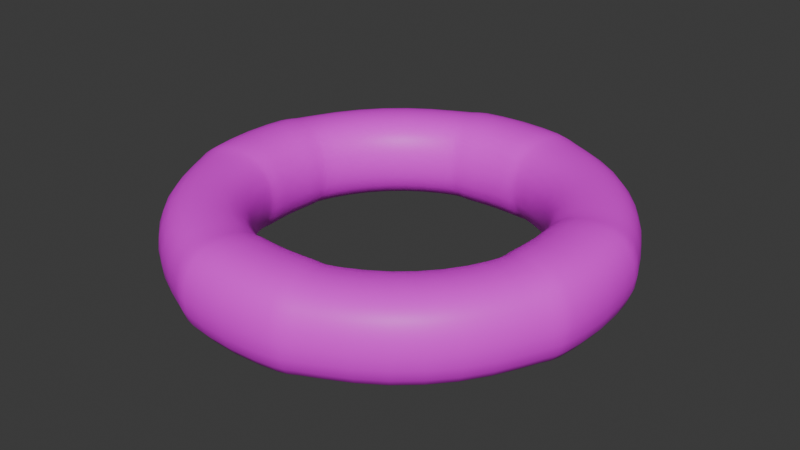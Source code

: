 # Source: Bld_LifeSaver.blend  (saved by Blender 4.0.36; exported with 4.5.12 LTS)
import bpy
from mathutils import Matrix  # noqa: F401  (used for matrix-valued properties, if any)

bpy.ops.wm.read_factory_settings(use_empty=True)
scene = bpy.context.scene
scene.name = 'Scene'

# ---- collections
col_collection = bpy.data.collections.new('Collection'); scene.collection.children.link(col_collection)

# ---- images (referenced by path relative to the original .blend; pixels are not part of the script)
import os
ASSET_DIR = os.environ.get("B2B_ASSET_DIR", "")  # directory of the original .blend (textures are referenced by path, not embedded)
HERE = os.path.dirname(os.path.abspath(__file__))  # packed textures are extracted next to this script under _unpacked/

def load_image(name, relpath, width, height, colorspace="sRGB"):
    """Load a texture the original file referenced (path relative to the .blend, or extracted next to this script)."""
    p = next((c for c in (os.path.join(HERE, relpath), os.path.join(ASSET_DIR, relpath)) if relpath and os.path.exists(c)), "")
    if p:
        img = bpy.data.images.load(p, check_existing=True)
        img.name = name
    else:  # same state as the original file: an image datablock whose file is absent (Cycles renders it pink)
        img = bpy.data.images.new(name, width, height)
        img.source = "FILE"
        img.filepath = "//" + (relpath or name)
    img.colorspace_settings.name = colorspace
    return img
img_gradients_beach_psd = load_image('Gradients_Beach.psd', 'Gradients_Beach.psd', 1024, 1024, 'sRGB')

# ---- materials (node trees are filled in below, after node groups)
mat_material = bpy.data.materials.new('Material')
mat_material.alpha_threshold = 0.0
mat_material.use_transparent_shadow = False
mat_material.roughness = 0.5
mat_material.line_color = (0.0, 0.0, 0.0, 1.0)

# ---- node groups
ng_auto_smooth = bpy.data.node_groups.new('Auto Smooth', 'GeometryNodeTree')
_s = ng_auto_smooth.interface.new_socket(name='Geometry', in_out='OUTPUT', socket_type='NodeSocketGeometry')
_s = ng_auto_smooth.interface.new_socket(name='Geometry', in_out='INPUT', socket_type='NodeSocketGeometry')
_s = ng_auto_smooth.interface.new_socket(name='Angle', in_out='INPUT', socket_type='NodeSocketFloat')
_s.subtype = 'ANGLE'
_s.min_value = 0.0
_s.max_value = 3.142
ng_auto_smooth.is_modifier = True
_N = ng_auto_smooth.nodes; _L = ng_auto_smooth.links
n0 = _N.new('NodeGroupOutput'); n0.name = 'Group Output'; n0.location = (480, -100)
n1 = _N.new('NodeGroupInput'); n1.name = 'Group Input'; n1.location = (-420, -300)
n2 = _N.new('NodeGroupInput'); n2.name = 'Group Input.001'; n2.location = (-60, -100)
n3 = _N.new('GeometryNodeSetShadeSmooth'); n3.name = 'Set Shade Smooth'; n3.location = (120, -100)
n3.domain = 'EDGE'
n4 = _N.new('GeometryNodeSetShadeSmooth'); n4.name = 'Set Shade Smooth.001'; n4.location = (300, -100)
n5 = _N.new('GeometryNodeInputMeshEdgeAngle'); n5.name = 'Edge Angle'; n5.location = (-420, -220)
n6 = _N.new('GeometryNodeInputEdgeSmooth'); n6.name = 'Is Edge Smooth'; n6.location = (-60, -160)
n7 = _N.new('GeometryNodeInputShadeSmooth'); n7.name = 'Is Face Smooth'; n7.location = (-240, -340)
n8 = _N.new('FunctionNodeBooleanMath'); n8.name = 'Boolean Math'; n8.location = (-60, -220)
n9 = _N.new('FunctionNodeCompare'); n9.name = 'Compare'; n9.location = (-240, -180)
n9.operation = 'LESS_EQUAL'
_L.new(n5.outputs[0], n9.inputs[0])
_L.new(n4.outputs[0], n0.inputs[0])
_L.new(n1.outputs[1], n9.inputs[1])
_L.new(n9.outputs[0], n8.inputs[0])
_L.new(n7.outputs[0], n8.inputs[1])
_L.new(n2.outputs[0], n3.inputs[0])
_L.new(n6.outputs[0], n3.inputs[1])
_L.new(n3.outputs[0], n4.inputs[0])
_L.new(n8.outputs[0], n3.inputs[2])
n0.is_active_output = True

# ---- material node trees
mat_material.use_nodes = True; mat_material.node_tree.nodes.clear()
_N = mat_material.node_tree.nodes; _L = mat_material.node_tree.links
n0 = _N.new('ShaderNodeOutputMaterial'); n0.name = 'Material Output'; n0.location = (300, 300)
n1 = _N.new('ShaderNodeBsdfPrincipled'); n1.name = 'Principled BSDF'; n1.location = (10, 300)
n1.inputs[3].default_value = 1.45
n2 = _N.new('ShaderNodeTexImage'); n2.name = 'Image Texture'; n2.location = (-280, 271)
n2.image = img_gradients_beach_psd
_L.new(n1.outputs[0], n0.inputs[0])
_L.new(n2.outputs[0], n1.inputs[0])
n0.is_active_output = True

# ---- world
world_world = bpy.data.worlds.new('World'); scene.world = world_world
world_world.use_nodes = True; world_world.node_tree.nodes.clear()
_N = world_world.node_tree.nodes; _L = world_world.node_tree.links
n0 = _N.new('ShaderNodeOutputWorld'); n0.name = 'World Output'; n0.location = (300, 300)
n1 = _N.new('ShaderNodeBackground'); n1.name = 'Background'; n1.location = (10, 300)
n1.inputs[0].default_value = (0.05088, 0.05088, 0.05088, 1.0)
_L.new(n1.outputs[0], n0.inputs[0])
n0.is_active_output = True
world_world.color = (0.05088, 0.05088, 0.05088)
world_world.use_sun_shadow = False
world_world.sun_shadow_jitter_overblur = 0.0

# ---- meshes
me_torus = bpy.data.meshes.new('Torus')
me_torus.from_pydata([(0.194, 0.05197, 0.0), (0.1888, 0.05058, 0.02412), (0.1746, 0.04678, 0.0365), (0.1552, 0.04158, 0.03915), (0.1358, 0.03638, 0.0365), (0.1216, 0.03258, 0.02412), (0.1164, 0.03118, 4.918e-18), (0.1216, 0.03258, -0.02412), (0.1358, 0.03638, -0.0365), (0.1552, 0.04158, -0.03915), (0.1746, 0.04678, -0.0365), (0.1888, 0.05058, -0.02412), (0.1739, 0.1004, 0.0), (0.1692, 0.09771, 0.02412), (0.1565, 0.09036, 0.0365), (0.1391, 0.08032, 0.03915), (0.1217, 0.07028, 0.0365), (0.109, 0.06293, 0.02412), (0.1043, 0.06024, 4.918e-18), (0.109, 0.06293, -0.02412), (0.1217, 0.07028, -0.0365), (0.1391, 0.08032, -0.03915), (0.1565, 0.09036, -0.0365), (0.1692, 0.09771, -0.02412), (0.142, 0.142, 0.0), (0.1382, 0.1382, 0.02412), (0.1278, 0.1278, 0.0365), (0.1136, 0.1136, 0.03915), (0.0994, 0.0994, 0.0365), (0.089, 0.089, 0.02412), (0.0852, 0.0852, 4.918e-18), (0.089, 0.089, -0.02412), (0.0994, 0.0994, -0.0365), (0.1136, 0.1136, -0.03915), (0.1278, 0.1278, -0.0365), (0.1382, 0.1382, -0.02412), (0.1004, 0.1739, 0.0), (0.09771, 0.1692, 0.02412), (0.09036, 0.1565, 0.0365), (0.08032, 0.1391, 0.03915), (0.07028, 0.1217, 0.0365), (0.06293, 0.109, 0.02412), (0.06024, 0.1043, 4.918e-18), (0.06293, 0.109, -0.02412), (0.07028, 0.1217, -0.0365), (0.08032, 0.1391, -0.03915), (0.09036, 0.1565, -0.0365), (0.09771, 0.1692, -0.02412), (0.05197, 0.194, 0.0), (0.05058, 0.1888, 0.02412), (0.04678, 0.1746, 0.0365), (0.04158, 0.1552, 0.03915), (0.03638, 0.1358, 0.0365), (0.03258, 0.1216, 0.02412), (0.03118, 0.1164, 4.918e-18), (0.03258, 0.1216, -0.02412), (0.03638, 0.1358, -0.0365), (0.04158, 0.1552, -0.03915), (0.04678, 0.1746, -0.0365), (0.05058, 0.1888, -0.02412), (-0.05197, 0.194, 0.0), (-0.05058, 0.1888, 0.02412), (-0.04678, 0.1746, 0.0365), (-0.04158, 0.1552, 0.03915), (-0.03638, 0.1358, 0.0365), (-0.03258, 0.1216, 0.02412), (-0.03118, 0.1164, 4.918e-18), (-0.03258, 0.1216, -0.02412), (-0.03638, 0.1358, -0.0365), (-0.04158, 0.1552, -0.03915), (-0.04678, 0.1746, -0.0365), (-0.05058, 0.1888, -0.02412), (-0.1004, 0.1739, 0.0), (-0.09771, 0.1692, 0.02412), (-0.09036, 0.1565, 0.0365), (-0.08032, 0.1391, 0.03915), (-0.07028, 0.1217, 0.0365), (-0.06293, 0.109, 0.02412), (-0.06024, 0.1043, 4.918e-18), (-0.06293, 0.109, -0.02412), (-0.07028, 0.1217, -0.0365), (-0.08032, 0.1391, -0.03915), (-0.09036, 0.1565, -0.0365), (-0.09771, 0.1692, -0.02412), (-0.142, 0.142, 0.0), (-0.1382, 0.1382, 0.02412), (-0.1278, 0.1278, 0.0365), (-0.1136, 0.1136, 0.03915), (-0.0994, 0.0994, 0.0365), (-0.089, 0.089, 0.02412), (-0.0852, 0.0852, 4.918e-18), (-0.089, 0.089, -0.02412), (-0.0994, 0.0994, -0.0365), (-0.1136, 0.1136, -0.03915), (-0.1278, 0.1278, -0.0365), (-0.1382, 0.1382, -0.02412), (-0.1739, 0.1004, 0.0), (-0.1692, 0.09771, 0.02412), (-0.1565, 0.09036, 0.0365), (-0.1391, 0.08032, 0.03915), (-0.1217, 0.07028, 0.0365), (-0.109, 0.06293, 0.02412), (-0.1043, 0.06024, 4.918e-18), (-0.109, 0.06293, -0.02412), (-0.1217, 0.07028, -0.0365), (-0.1391, 0.08032, -0.03915), (-0.1565, 0.09036, -0.0365), (-0.1692, 0.09771, -0.02412), (-0.194, 0.05197, 0.0), (-0.1888, 0.05058, 0.02412), (-0.1746, 0.04678, 0.0365), (-0.1552, 0.04158, 0.03915), (-0.1358, 0.03638, 0.0365), (-0.1216, 0.03258, 0.02412), (-0.1164, 0.03118, 4.918e-18), (-0.1216, 0.03258, -0.02412), (-0.1358, 0.03638, -0.0365), (-0.1552, 0.04158, -0.03915), (-0.1746, 0.04678, -0.0365), (-0.1888, 0.05058, -0.02412), (-0.194, -0.05197, 0.0), (-0.1888, -0.05058, 0.02412), (-0.1746, -0.04678, 0.0365), (-0.1552, -0.04158, 0.03915), (-0.1358, -0.03638, 0.0365), (-0.1216, -0.03258, 0.02412), (-0.1164, -0.03118, 4.918e-18), (-0.1216, -0.03258, -0.02412), (-0.1358, -0.03638, -0.0365), (-0.1552, -0.04158, -0.03915), (-0.1746, -0.04678, -0.0365), (-0.1888, -0.05058, -0.02412), (-0.1739, -0.1004, 0.0), (-0.1692, -0.09771, 0.02412), (-0.1565, -0.09036, 0.0365), (-0.1391, -0.08032, 0.03915), (-0.1217, -0.07028, 0.0365), (-0.109, -0.06293, 0.02412), (-0.1043, -0.06024, 4.918e-18), (-0.109, -0.06293, -0.02412), (-0.1217, -0.07028, -0.0365), (-0.1391, -0.08032, -0.03915), (-0.1565, -0.09036, -0.0365), (-0.1692, -0.09771, -0.02412), (-0.142, -0.142, 0.0), (-0.1382, -0.1382, 0.02412), (-0.1278, -0.1278, 0.0365), (-0.1136, -0.1136, 0.03915), (-0.0994, -0.0994, 0.0365), (-0.089, -0.089, 0.02412), (-0.0852, -0.0852, 4.918e-18), (-0.089, -0.089, -0.02412), (-0.0994, -0.0994, -0.0365), (-0.1136, -0.1136, -0.03915), (-0.1278, -0.1278, -0.0365), (-0.1382, -0.1382, -0.02412), (-0.1004, -0.1739, 0.0), (-0.09771, -0.1692, 0.02412), (-0.09036, -0.1565, 0.0365), (-0.08032, -0.1391, 0.03915), (-0.07028, -0.1217, 0.0365), (-0.06293, -0.109, 0.02412), (-0.06024, -0.1043, 4.918e-18), (-0.06293, -0.109, -0.02412), (-0.07028, -0.1217, -0.0365), (-0.08032, -0.1391, -0.03915), (-0.09036, -0.1565, -0.0365), (-0.09771, -0.1692, -0.02412), (-0.05197, -0.194, 0.0), (-0.05058, -0.1888, 0.02412), (-0.04678, -0.1746, 0.0365), (-0.04158, -0.1552, 0.03915), (-0.03638, -0.1358, 0.0365), (-0.03258, -0.1216, 0.02412), (-0.03118, -0.1164, 4.918e-18), (-0.03258, -0.1216, -0.02412), (-0.03638, -0.1358, -0.0365), (-0.04158, -0.1552, -0.03915), (-0.04678, -0.1746, -0.0365), (-0.05058, -0.1888, -0.02412), (0.05197, -0.194, 0.0), (0.05058, -0.1888, 0.02412), (0.04678, -0.1746, 0.0365), (0.04158, -0.1552, 0.03915), (0.03638, -0.1358, 0.0365), (0.03258, -0.1216, 0.02412), (0.03118, -0.1164, 4.918e-18), (0.03258, -0.1216, -0.02412), (0.03638, -0.1358, -0.0365), (0.04158, -0.1552, -0.03915), (0.04678, -0.1746, -0.0365), (0.05058, -0.1888, -0.02412), (0.1004, -0.1739, 0.0), (0.09771, -0.1692, 0.02412), (0.09036, -0.1565, 0.0365), (0.08032, -0.1391, 0.03915), (0.07028, -0.1217, 0.0365), (0.06293, -0.109, 0.02412), (0.06024, -0.1043, 4.918e-18), (0.06293, -0.109, -0.02412), (0.07028, -0.1217, -0.0365), (0.08032, -0.1391, -0.03915), (0.09036, -0.1565, -0.0365), (0.09771, -0.1692, -0.02412), (0.142, -0.142, 0.0), (0.1382, -0.1382, 0.02412), (0.1278, -0.1278, 0.0365), (0.1136, -0.1136, 0.03915), (0.0994, -0.0994, 0.0365), (0.089, -0.089, 0.02412), (0.0852, -0.0852, 4.918e-18), (0.089, -0.089, -0.02412), (0.0994, -0.0994, -0.0365), (0.1136, -0.1136, -0.03915), (0.1278, -0.1278, -0.0365), (0.1382, -0.1382, -0.02412), (0.1739, -0.1004, 0.0), (0.1692, -0.09771, 0.02412), (0.1565, -0.09036, 0.0365), (0.1391, -0.08032, 0.03915), (0.1217, -0.07028, 0.0365), (0.109, -0.06293, 0.02412), (0.1043, -0.06024, 4.918e-18), (0.109, -0.06293, -0.02412), (0.1217, -0.07028, -0.0365), (0.1391, -0.08032, -0.03915), (0.1565, -0.09036, -0.0365), (0.1692, -0.09771, -0.02412), (0.194, -0.05197, 0.0), (0.1888, -0.05058, 0.02412), (0.1746, -0.04678, 0.0365), (0.1552, -0.04158, 0.03915), (0.1358, -0.03638, 0.0365), (0.1216, -0.03258, 0.02412), (0.1164, -0.03118, 4.918e-18), (0.1216, -0.03258, -0.02412), (0.1358, -0.03638, -0.0365), (0.1552, -0.04158, -0.03915), (0.1746, -0.04678, -0.0365), (0.1888, -0.05058, -0.02412), (0.2028, 2.399e-10, 9.831e-12), (0.1971, 1.642e-10, 0.02534), (0.1396, -7.697e-11, -0.03858), (0.1607, -1.213e-11, -0.04144), (0.1971, 1.642e-10, -0.02534), (0.1959, 0.05223, 9.831e-12), (0.1348, 0.03626, 0.03858), (0.1199, 0.03235, 0.02551), (0.1348, 0.03626, -0.03858), (0.1199, -0.03235, 0.02551), (0.1144, -0.03093, 9.831e-12), (0.03626, 0.1348, 0.03858), (0.03235, 0.1199, 0.02551), (1.551e-08, 0.2028, -9.831e-12), (1.503e-08, 0.1972, 0.02534), (1.049e-08, 0.1396, 0.03858), (1.049e-08, 0.1396, -0.03858), (1.212e-08, 0.1607, -0.04144), (1.503e-08, 0.1972, -0.02534), (-0.05223, 0.1959, -9.831e-12), (-0.03626, 0.1348, 0.03858), (-0.03235, 0.1199, 0.02551), (-0.03626, 0.1348, -0.03858), (0.1905, -0.05081, 0.02547), (-0.1348, 0.03626, 0.03858), (-0.1199, 0.03235, 0.02551), (-0.2028, 1.765e-08, -9.831e-12), (-0.1971, 1.716e-08, 0.02534), (-0.1396, 1.225e-08, 0.03858), (-0.1396, 1.225e-08, -0.03858), (-0.1607, 1.404e-08, -0.04144), (-0.1971, 1.716e-08, -0.02534), (-0.1959, -0.05223, -9.831e-12), (-0.1348, -0.03626, 0.03858), (-0.1199, -0.03235, 0.02551), (-0.1348, -0.03626, -0.03858), (-0.03626, -0.1348, 0.03858), (-0.03235, -0.1199, 0.02551), (0.1552, -0.04158, -0.04144), (1.491e-08, -0.2028, 9.831e-12), (1.453e-08, -0.1972, 0.02534), (1.07e-08, -0.1396, 0.03858), (1.07e-08, -0.1396, -0.03858), (1.21e-08, -0.1607, -0.04144), (1.453e-08, -0.1972, -0.02534), (0.05223, -0.1959, 9.831e-12), (0.03626, -0.1348, 0.03858), (0.03235, -0.1199, 0.02551), (0.03626, -0.1348, -0.03858), (0.1817, 4.917e-11, 0.03856), (0.1817, 4.917e-11, -0.03856), (0.1905, 0.05081, 0.02547), (0.1144, 0.03093, 9.831e-12), (0.1552, 0.04158, -0.04144), (0.1348, -0.03626, 0.03858), (0.03093, 0.1144, -9.831e-12), (1.375e-08, 0.1817, 0.03856), (9.321e-09, 0.1242, 0.02536), (1.375e-08, 0.1817, -0.03856), (-0.05081, 0.1905, 0.02547), (-0.03093, 0.1144, -9.831e-12), (-0.04158, 0.1552, -0.04144), (-0.1144, 0.03093, -9.831e-12), (-0.1817, 1.584e-08, 0.03856), (-0.1242, 1.092e-08, 0.02536), (-0.1817, 1.584e-08, -0.03856), (-0.1905, -0.05081, 0.02547), (0.1396, -7.697e-11, 0.03858), (-0.1144, -0.03093, -9.831e-12), (-0.1552, -0.04158, -0.04144), (-0.03093, -0.1144, 9.831e-12), (1.349e-08, -0.1817, 0.03856), (9.723e-09, -0.1242, 0.02536), (1.349e-08, -0.1817, -0.03856), (0.05081, -0.1905, 0.02547), (0.03093, -0.1144, 9.831e-12), (0.04158, -0.1552, -0.04144), (0.1607, -1.213e-11, 0.04144), (0.1756, 0.04691, 0.03856), (0.1199, 0.03235, -0.02551), (0.1756, 0.04691, -0.03856), (0.1199, -0.03235, -0.02551), (0.1348, -0.03626, -0.03858), (0.03235, 0.1199, -0.02551), (1.212e-08, 0.1607, 0.04144), (8.943e-09, 0.1185, -1.972e-11), (-0.04691, 0.1756, 0.03856), (-0.03235, 0.1199, -0.02551), (-0.04691, 0.1756, -0.03856), (0.1552, -0.04158, 0.04144), (-0.1199, 0.03235, -0.02551), (-0.1607, 1.404e-08, 0.04144), (-0.1185, 1.044e-08, 6.046e-14), (-0.1756, -0.04691, 0.03856), (-0.1199, -0.03235, -0.02551), (-0.1756, -0.04691, -0.03856), (-0.03235, -0.1199, -0.02551), (1.21e-08, -0.1607, 0.04144), (9.374e-09, -0.1185, 9.831e-12), (0.04691, -0.1756, 0.03856), (0.03235, -0.1199, -0.02551), (0.1905, -0.05081, -0.02547), (0.04691, -0.1756, -0.03856), (0.1552, 0.04158, 0.04144), (0.1905, 0.05081, -0.02547), (0.03626, 0.1348, -0.03858), (9.321e-09, 0.1242, -0.02536), (-0.04158, 0.1552, 0.04144), (-0.05081, 0.1905, -0.02547), (-0.1348, 0.03626, -0.03858), (-0.1242, 1.092e-08, -0.02536), (-0.1552, -0.04158, 0.04144), (-0.1905, -0.05081, -0.02547), (0.1185, -4.788e-11, 9.831e-12), (-0.03626, -0.1348, -0.03858), (9.723e-09, -0.1242, -0.02536), (0.04158, -0.1552, 0.04144), (0.05081, -0.1905, -0.02547), (0.1242, -9.105e-11, 0.02536), (0.1756, -0.04691, 0.03856), (0.1756, -0.04691, -0.03856), (0.05223, 0.1959, -9.831e-12), (0.05081, 0.1905, 0.02547), (0.04158, 0.1552, -0.04144), (0.05081, 0.1905, -0.02547), (-0.1959, 0.05223, -9.831e-12), (-0.1905, 0.05081, 0.02547), (-0.1552, 0.04158, -0.04144), (-0.1905, 0.05081, -0.02547), (-0.05223, -0.1959, 9.831e-12), (-0.05081, -0.1905, 0.02547), (-0.04158, -0.1552, -0.04144), (-0.05081, -0.1905, -0.02547), (0.1959, -0.05223, 9.831e-12), (0.04691, 0.1756, 0.03856), (0.04691, 0.1756, -0.03856), (-0.1756, 0.04691, 0.03856), (-0.1756, 0.04691, -0.03856), (-0.04691, -0.1756, 0.03856), (-0.04691, -0.1756, -0.03856), (0.1242, -9.105e-11, -0.02536), (0.04158, 0.1552, 0.04144), (-0.1552, 0.04158, 0.04144), (-0.04158, -0.1552, 0.04144)], [], [(188, 189, 316, 288), (187, 188, 288, 340), (108, 119, 368, 365), (180, 181, 314, 285), (3, 4, 246, 343), (118, 117, 367, 377), (113, 112, 264, 265), (55, 54, 295, 323), (117, 116, 349, 367), (59, 58, 375, 364), (114, 113, 265, 302), (189, 190, 342, 316), (0, 12, 13, 1), (1, 13, 14, 2), (2, 14, 15, 3), (3, 15, 16, 4), (4, 16, 17, 5), (5, 17, 18, 6), (6, 18, 19, 7), (7, 19, 20, 8), (8, 20, 21, 9), (9, 21, 22, 10), (10, 22, 23, 11), (11, 23, 12, 0), (12, 24, 25, 13), (13, 25, 26, 14), (14, 26, 27, 15), (15, 27, 28, 16), (16, 28, 29, 17), (17, 29, 30, 18), (18, 30, 31, 19), (19, 31, 32, 20), (20, 32, 33, 21), (21, 33, 34, 22), (22, 34, 35, 23), (23, 35, 24, 12), (24, 36, 37, 25), (25, 37, 38, 26), (26, 38, 39, 27), (27, 39, 40, 28), (28, 40, 41, 29), (29, 41, 42, 30), (30, 42, 43, 31), (31, 43, 44, 32), (32, 44, 45, 33), (33, 45, 46, 34), (34, 46, 47, 35), (35, 47, 36, 24), (36, 48, 49, 37), (37, 49, 50, 38), (38, 50, 51, 39), (39, 51, 52, 40), (40, 52, 53, 41), (41, 53, 54, 42), (42, 54, 55, 43), (43, 55, 56, 44), (44, 56, 57, 45), (45, 57, 58, 46), (46, 58, 59, 47), (47, 59, 48, 36), (126, 127, 334, 308), (185, 186, 315, 287), (110, 109, 366, 376), (183, 184, 286, 356), (109, 108, 365, 366), (51, 50, 374, 381), (130, 131, 352, 335), (228, 239, 341, 373), (181, 182, 339, 314), (168, 179, 372, 369), (67, 68, 262, 327), (176, 175, 336, 354), (177, 176, 354, 371), (233, 232, 294, 249), (122, 123, 351, 333), (237, 236, 322, 278), (173, 172, 276, 277), (238, 237, 278, 360), (169, 168, 369, 370), (63, 64, 260, 347), (178, 177, 371, 379), (172, 171, 383, 276), (115, 114, 302, 330), (9, 10, 320, 293), (60, 72, 73, 61), (61, 73, 74, 62), (62, 74, 75, 63), (63, 75, 76, 64), (64, 76, 77, 65), (65, 77, 78, 66), (66, 78, 79, 67), (67, 79, 80, 68), (68, 80, 81, 69), (69, 81, 82, 70), (70, 82, 83, 71), (71, 83, 72, 60), (72, 84, 85, 73), (73, 85, 86, 74), (74, 86, 87, 75), (75, 87, 88, 76), (76, 88, 89, 77), (77, 89, 90, 78), (78, 90, 91, 79), (79, 91, 92, 80), (80, 92, 93, 81), (81, 93, 94, 82), (82, 94, 95, 83), (83, 95, 84, 72), (84, 96, 97, 85), (85, 97, 98, 86), (86, 98, 99, 87), (87, 99, 100, 88), (88, 100, 101, 89), (89, 101, 102, 90), (90, 102, 103, 91), (91, 103, 104, 92), (92, 104, 105, 93), (93, 105, 106, 94), (94, 106, 107, 95), (95, 107, 96, 84), (96, 108, 109, 97), (97, 109, 110, 98), (98, 110, 111, 99), (99, 111, 112, 100), (100, 112, 113, 101), (101, 113, 114, 102), (102, 114, 115, 103), (103, 115, 116, 104), (104, 116, 117, 105), (105, 117, 118, 106), (106, 118, 119, 107), (107, 119, 108, 96), (174, 173, 277, 310), (5, 6, 292, 247), (119, 118, 377, 368), (56, 55, 323, 345), (229, 228, 373, 263), (234, 233, 249, 250), (186, 187, 340, 315), (190, 191, 357, 342), (11, 0, 245, 344), (170, 169, 370, 378), (111, 110, 376, 382), (230, 229, 263, 359), (236, 235, 321, 322), (1, 2, 318, 291), (182, 183, 356, 339), (52, 51, 381, 251), (8, 9, 293, 248), (65, 66, 300, 261), (69, 70, 328, 301), (71, 60, 259, 348), (232, 231, 329, 294), (4, 5, 247, 246), (68, 69, 301, 262), (10, 11, 344, 320), (120, 132, 133, 121), (121, 133, 134, 122), (122, 134, 135, 123), (123, 135, 136, 124), (124, 136, 137, 125), (125, 137, 138, 126), (126, 138, 139, 127), (127, 139, 140, 128), (128, 140, 141, 129), (129, 141, 142, 130), (130, 142, 143, 131), (131, 143, 132, 120), (132, 144, 145, 133), (133, 145, 146, 134), (134, 146, 147, 135), (135, 147, 148, 136), (136, 148, 149, 137), (137, 149, 150, 138), (138, 150, 151, 139), (139, 151, 152, 140), (140, 152, 153, 141), (141, 153, 154, 142), (142, 154, 155, 143), (143, 155, 144, 132), (144, 156, 157, 145), (145, 157, 158, 146), (146, 158, 159, 147), (147, 159, 160, 148), (148, 160, 161, 149), (149, 161, 162, 150), (150, 162, 163, 151), (151, 163, 164, 152), (152, 164, 165, 153), (153, 165, 166, 154), (154, 166, 167, 155), (155, 167, 156, 144), (156, 168, 169, 157), (157, 169, 170, 158), (158, 170, 171, 159), (159, 171, 172, 160), (160, 172, 173, 161), (161, 173, 174, 162), (162, 174, 175, 163), (163, 175, 176, 164), (164, 176, 177, 165), (165, 177, 178, 166), (166, 178, 179, 167), (167, 179, 168, 156), (127, 128, 275, 334), (61, 62, 326, 299), (6, 7, 319, 292), (64, 65, 261, 260), (175, 174, 310, 336), (179, 178, 379, 372), (0, 1, 291, 245), (60, 61, 299, 259), (123, 124, 273, 351), (131, 120, 272, 352), (171, 170, 378, 383), (2, 3, 343, 318), (128, 129, 309, 275), (235, 234, 250, 321), (54, 53, 252, 295), (58, 57, 363, 375), (124, 125, 274, 273), (116, 115, 330, 349), (125, 126, 308, 274), (239, 238, 360, 341), (129, 130, 335, 309), (48, 59, 364, 361), (66, 67, 327, 300), (70, 71, 348, 328), (180, 192, 193, 181), (181, 193, 194, 182), (182, 194, 195, 183), (183, 195, 196, 184), (184, 196, 197, 185), (185, 197, 198, 186), (186, 198, 199, 187), (187, 199, 200, 188), (188, 200, 201, 189), (189, 201, 202, 190), (190, 202, 203, 191), (191, 203, 192, 180), (192, 204, 205, 193), (193, 205, 206, 194), (194, 206, 207, 195), (195, 207, 208, 196), (196, 208, 209, 197), (197, 209, 210, 198), (198, 210, 211, 199), (199, 211, 212, 200), (200, 212, 213, 201), (201, 213, 214, 202), (202, 214, 215, 203), (203, 215, 204, 192), (204, 216, 217, 205), (205, 217, 218, 206), (206, 218, 219, 207), (207, 219, 220, 208), (208, 220, 221, 209), (209, 221, 222, 210), (210, 222, 223, 211), (211, 223, 224, 212), (212, 224, 225, 213), (213, 225, 226, 214), (214, 226, 227, 215), (215, 227, 216, 204), (216, 228, 229, 217), (217, 229, 230, 218), (218, 230, 231, 219), (219, 231, 232, 220), (220, 232, 233, 221), (221, 233, 234, 222), (222, 234, 235, 223), (223, 235, 236, 224), (224, 236, 237, 225), (225, 237, 238, 226), (226, 238, 239, 227), (227, 239, 228, 216), (50, 49, 362, 374), (57, 56, 345, 363), (120, 121, 306, 272), (7, 8, 248, 319), (53, 52, 251, 252), (121, 122, 333, 306), (112, 111, 382, 264), (62, 63, 347, 326), (191, 180, 285, 357), (231, 230, 359, 329), (49, 48, 361, 362), (184, 185, 287, 286), (240, 245, 291, 241), (241, 291, 318, 289), (289, 318, 343, 317), (317, 343, 246, 307), (307, 246, 247, 358), (358, 247, 292, 353), (353, 292, 319, 380), (380, 319, 248, 242), (242, 248, 293, 243), (243, 293, 320, 290), (290, 320, 344, 244), (244, 344, 245, 240), (361, 253, 254, 362), (362, 254, 296, 374), (374, 296, 324, 381), (381, 324, 255, 251), (251, 255, 297, 252), (252, 297, 325, 295), (295, 325, 346, 323), (323, 346, 256, 345), (345, 256, 257, 363), (363, 257, 298, 375), (375, 298, 258, 364), (364, 258, 253, 361), (253, 259, 299, 254), (254, 299, 326, 296), (296, 326, 347, 324), (324, 347, 260, 255), (255, 260, 261, 297), (297, 261, 300, 325), (325, 300, 327, 346), (346, 327, 262, 256), (256, 262, 301, 257), (257, 301, 328, 298), (298, 328, 348, 258), (258, 348, 259, 253), (365, 266, 267, 366), (366, 267, 303, 376), (376, 303, 331, 382), (382, 331, 268, 264), (264, 268, 304, 265), (265, 304, 332, 302), (302, 332, 350, 330), (330, 350, 269, 349), (349, 269, 270, 367), (367, 270, 305, 377), (377, 305, 271, 368), (368, 271, 266, 365), (266, 272, 306, 267), (267, 306, 333, 303), (303, 333, 351, 331), (331, 351, 273, 268), (268, 273, 274, 304), (304, 274, 308, 332), (332, 308, 334, 350), (350, 334, 275, 269), (269, 275, 309, 270), (270, 309, 335, 305), (305, 335, 352, 271), (271, 352, 272, 266), (369, 279, 280, 370), (370, 280, 311, 378), (378, 311, 337, 383), (383, 337, 281, 276), (276, 281, 312, 277), (277, 312, 338, 310), (310, 338, 355, 336), (336, 355, 282, 354), (354, 282, 283, 371), (371, 283, 313, 379), (379, 313, 284, 372), (372, 284, 279, 369), (279, 285, 314, 280), (280, 314, 339, 311), (311, 339, 356, 337), (337, 356, 286, 281), (281, 286, 287, 312), (312, 287, 315, 338), (338, 315, 340, 355), (355, 340, 288, 282), (282, 288, 316, 283), (283, 316, 342, 313), (313, 342, 357, 284), (284, 357, 285, 279), (373, 240, 241, 263), (263, 241, 289, 359), (359, 289, 317, 329), (329, 317, 307, 294), (294, 307, 358, 249), (249, 358, 353, 250), (250, 353, 380, 321), (321, 380, 242, 322), (322, 242, 243, 278), (278, 243, 290, 360), (360, 290, 244, 341), (341, 244, 240, 373)])
me_torus.polygons.foreach_set('use_smooth', [True] * 384)
_uv = me_torus.uv_layers.new(name='UVMap')
_uv.uv.foreach_set('vector', [0.394, 0.5771, 0.3941, 0.5694, 0.3941, 0.5667, 0.394, 0.5746, 0.394, 0.5978, 0.394, 0.5771, 0.394, 0.5746, 0.394, 0.5964, 0.3911, 0.6262, 0.3912, 0.5978, 0.3912, 0.5965, 0.3911, 0.6262, 0.3942, 0.6262, 0.3942, 0.6546, 0.3942, 0.656, 0.3942, 0.6262, 0.3955, 0.683, 0.3952, 0.6754, 0.3952, 0.6778, 0.3955, 0.6858, 0.3914, 0.5771, 0.3916, 0.5694, 0.3916, 0.5667, 0.3914, 0.5747, 0.392, 0.6546, 0.3919, 0.6754, 0.3919, 0.6778, 0.3921, 0.656, 0.394, 0.5978, 0.3939, 0.6262, 0.3939, 0.6262, 0.394, 0.5964, 0.3916, 0.5694, 0.3919, 0.5771, 0.3919, 0.5746, 0.3916, 0.5667, 0.3942, 0.5978, 0.3941, 0.5771, 0.3941, 0.5747, 0.3942, 0.5965, 0.3921, 0.6262, 0.392, 0.6546, 0.3921, 0.656, 0.3921, 0.6262, 0.3941, 0.5694, 0.3941, 0.5771, 0.3941, 0.5747, 0.3941, 0.5667, 0.4248, 0.8438, 0.424, 0.8438, 0.4238, 0.9193, 0.4246, 0.9193, 0.4246, 0.9193, 0.4238, 0.9193, 0.4233, 0.9745, 0.4241, 0.9745, 0.4241, 0.9745, 0.4233, 0.9745, 0.4226, 0.9948, 0.4233, 0.9948, 0.4233, 0.9948, 0.4226, 0.9948, 0.4219, 0.9745, 0.4225, 0.9745, 0.4225, 0.9745, 0.4219, 0.9745, 0.4214, 0.9193, 0.4219, 0.9193, 0.4219, 0.9193, 0.4214, 0.9193, 0.4212, 0.8438, 0.4217, 0.8438, 0.4217, 0.8438, 0.4212, 0.8438, 0.4214, 0.7682, 0.4219, 0.7682, 0.4219, 0.7682, 0.4214, 0.7682, 0.4219, 0.713, 0.4225, 0.713, 0.4225, 0.713, 0.4219, 0.713, 0.4226, 0.6927, 0.4233, 0.6927, 0.4233, 0.6927, 0.4226, 0.6927, 0.4233, 0.713, 0.4241, 0.713, 0.4241, 0.713, 0.4233, 0.713, 0.4238, 0.7682, 0.4246, 0.7682, 0.4246, 0.7682, 0.4238, 0.7682, 0.424, 0.8438, 0.4248, 0.8438, 0.424, 0.8438, 0.4227, 0.8438, 0.4226, 0.9193, 0.4238, 0.9193, 0.4238, 0.9193, 0.4226, 0.9193, 0.4222, 0.9745, 0.4233, 0.9745, 0.4233, 0.9745, 0.4222, 0.9745, 0.4216, 0.9948, 0.4226, 0.9948, 0.4226, 0.9948, 0.4216, 0.9948, 0.421, 0.9745, 0.4219, 0.9745, 0.4219, 0.9745, 0.421, 0.9745, 0.4206, 0.9193, 0.4214, 0.9193, 0.4214, 0.9193, 0.4206, 0.9193, 0.4204, 0.8438, 0.4212, 0.8438, 0.4212, 0.8438, 0.4204, 0.8438, 0.4206, 0.7682, 0.4214, 0.7682, 0.4214, 0.7682, 0.4206, 0.7682, 0.421, 0.713, 0.4219, 0.713, 0.4219, 0.713, 0.421, 0.713, 0.4216, 0.6927, 0.4226, 0.6927, 0.4226, 0.6927, 0.4216, 0.6927, 0.4222, 0.713, 0.4233, 0.713, 0.4233, 0.713, 0.4222, 0.713, 0.4226, 0.7682, 0.4238, 0.7682, 0.4238, 0.7682, 0.4226, 0.7682, 0.4227, 0.8438, 0.424, 0.8438, 0.4227, 0.8438, 0.4211, 0.8437, 0.4209, 0.9193, 0.4226, 0.9193, 0.4226, 0.9193, 0.4209, 0.9193, 0.4207, 0.9745, 0.4222, 0.9745, 0.4222, 0.9745, 0.4207, 0.9745, 0.4202, 0.9948, 0.4216, 0.9948, 0.4216, 0.9948, 0.4202, 0.9948, 0.4198, 0.9745, 0.421, 0.9745, 0.421, 0.9745, 0.4198, 0.9745, 0.4195, 0.9193, 0.4206, 0.9193, 0.4206, 0.9193, 0.4195, 0.9193, 0.4194, 0.8438, 0.4204, 0.8438, 0.4204, 0.8438, 0.4194, 0.8438, 0.4195, 0.7682, 0.4206, 0.7682, 0.4206, 0.7682, 0.4195, 0.7682, 0.4198, 0.713, 0.421, 0.713, 0.421, 0.713, 0.4198, 0.713, 0.4202, 0.6927, 0.4216, 0.6927, 0.4216, 0.6927, 0.4202, 0.6927, 0.4207, 0.713, 0.4222, 0.713, 0.4222, 0.713, 0.4207, 0.713, 0.4209, 0.7682, 0.4226, 0.7682, 0.4226, 0.7682, 0.4209, 0.7682, 0.4211, 0.8437, 0.4227, 0.8438, 0.4211, 0.8437, 0.4191, 0.8437, 0.419, 0.9193, 0.4209, 0.9193, 0.4209, 0.9193, 0.419, 0.9193, 0.4189, 0.9745, 0.4207, 0.9745, 0.4207, 0.9745, 0.4189, 0.9745, 0.4187, 0.9948, 0.4202, 0.9948, 0.4202, 0.9948, 0.4187, 0.9948, 0.4185, 0.9745, 0.4198, 0.9745, 0.4198, 0.9745, 0.4185, 0.9745, 0.4183, 0.9193, 0.4195, 0.9193, 0.4195, 0.9193, 0.4183, 0.9193, 0.4183, 0.8438, 0.4194, 0.8438, 0.4194, 0.8438, 0.4183, 0.8438, 0.4183, 0.7682, 0.4195, 0.7682, 0.4195, 0.7682, 0.4183, 0.7682, 0.4185, 0.713, 0.4198, 0.713, 0.4198, 0.713, 0.4185, 0.713, 0.4187, 0.6927, 0.4202, 0.6927, 0.4202, 0.6927, 0.4187, 0.6927, 0.4189, 0.713, 0.4207, 0.713, 0.4207, 0.713, 0.4189, 0.713, 0.419, 0.7682, 0.4209, 0.7682, 0.4209, 0.7682, 0.419, 0.7682, 0.4191, 0.8437, 0.4211, 0.8437, 0.3921, 0.6262, 0.392, 0.5978, 0.3921, 0.5964, 0.3921, 0.6262, 0.394, 0.6546, 0.3939, 0.6262, 0.3939, 0.6262, 0.394, 0.656, 0.3914, 0.6754, 0.3912, 0.6546, 0.3912, 0.656, 0.3914, 0.6778, 0.3941, 0.683, 0.394, 0.6754, 0.394, 0.6778, 0.3941, 0.6858, 0.3912, 0.6546, 0.3911, 0.6262, 0.3911, 0.6262, 0.3912, 0.656, 0.3941, 0.683, 0.3941, 0.6754, 0.3941, 0.6778, 0.3941, 0.6858, 0.3914, 0.5771, 0.3912, 0.5978, 0.3912, 0.5965, 0.3914, 0.5747, 0.396, 0.6262, 0.3959, 0.5978, 0.3959, 0.5965, 0.396, 0.6262, 0.3942, 0.6546, 0.3941, 0.6754, 0.3941, 0.6778, 0.3942, 0.656, 0.3929, 0.6262, 0.3929, 0.5978, 0.3929, 0.5965, 0.3929, 0.6262, 0.3931, 0.5978, 0.3931, 0.5771, 0.3931, 0.5746, 0.3932, 0.5964, 0.3931, 0.5771, 0.3931, 0.5978, 0.3932, 0.5964, 0.3931, 0.5746, 0.393, 0.5694, 0.3931, 0.5771, 0.3931, 0.5746, 0.393, 0.5667, 0.3951, 0.6546, 0.3952, 0.6754, 0.3952, 0.6778, 0.395, 0.656, 0.3914, 0.6754, 0.3916, 0.683, 0.3916, 0.6858, 0.3914, 0.6778, 0.3955, 0.5694, 0.3952, 0.5771, 0.3952, 0.5746, 0.3955, 0.5667, 0.3931, 0.6546, 0.3931, 0.6754, 0.3931, 0.6778, 0.3932, 0.656, 0.3957, 0.5771, 0.3955, 0.5694, 0.3955, 0.5667, 0.3957, 0.5747, 0.3929, 0.6546, 0.3929, 0.6262, 0.3929, 0.6262, 0.3929, 0.656, 0.393, 0.683, 0.3931, 0.6754, 0.3931, 0.6778, 0.393, 0.6858, 0.393, 0.5771, 0.393, 0.5694, 0.393, 0.5667, 0.393, 0.5747, 0.3931, 0.6754, 0.393, 0.683, 0.393, 0.6858, 0.3931, 0.6778, 0.392, 0.5978, 0.3921, 0.6262, 0.3921, 0.6262, 0.3921, 0.5964, 0.3955, 0.5694, 0.3957, 0.5771, 0.3957, 0.5747, 0.3955, 0.5667, 0.4149, 0.8437, 0.4129, 0.8437, 0.413, 0.9193, 0.4149, 0.9193, 0.4149, 0.9193, 0.413, 0.9193, 0.4133, 0.9745, 0.4151, 0.9745, 0.4151, 0.9745, 0.4133, 0.9745, 0.4137, 0.9948, 0.4153, 0.9948, 0.4153, 0.9948, 0.4137, 0.9948, 0.4141, 0.9745, 0.4155, 0.9745, 0.4155, 0.9745, 0.4141, 0.9745, 0.4144, 0.9193, 0.4157, 0.9193, 0.4157, 0.9193, 0.4144, 0.9193, 0.4146, 0.8438, 0.4157, 0.8438, 0.4157, 0.8438, 0.4146, 0.8438, 0.4144, 0.7682, 0.4157, 0.7682, 0.4157, 0.7682, 0.4144, 0.7682, 0.4141, 0.713, 0.4155, 0.713, 0.4155, 0.713, 0.4141, 0.713, 0.4137, 0.6927, 0.4153, 0.6927, 0.4153, 0.6927, 0.4137, 0.6927, 0.4133, 0.713, 0.4151, 0.713, 0.4151, 0.713, 0.4133, 0.713, 0.413, 0.7682, 0.4149, 0.7682, 0.4149, 0.7682, 0.413, 0.7682, 0.4129, 0.8437, 0.4149, 0.8437, 0.4129, 0.8437, 0.4112, 0.8438, 0.4114, 0.9193, 0.413, 0.9193, 0.413, 0.9193, 0.4114, 0.9193, 0.4118, 0.9745, 0.4133, 0.9745, 0.4133, 0.9745, 0.4118, 0.9745, 0.4124, 0.9948, 0.4137, 0.9948, 0.4137, 0.9948, 0.4124, 0.9948, 0.413, 0.9745, 0.4141, 0.9745, 0.4141, 0.9745, 0.413, 0.9745, 0.4134, 0.9193, 0.4144, 0.9193, 0.4144, 0.9193, 0.4134, 0.9193, 0.4135, 0.8438, 0.4146, 0.8438, 0.4146, 0.8438, 0.4135, 0.8438, 0.4134, 0.7682, 0.4144, 0.7682, 0.4144, 0.7682, 0.4134, 0.7682, 0.413, 0.713, 0.4141, 0.713, 0.4141, 0.713, 0.413, 0.713, 0.4124, 0.6927, 0.4137, 0.6927, 0.4137, 0.6927, 0.4124, 0.6927, 0.4118, 0.713, 0.4133, 0.713, 0.4133, 0.713, 0.4118, 0.713, 0.4114, 0.7682, 0.413, 0.7682, 0.413, 0.7682, 0.4114, 0.7682, 0.4112, 0.8438, 0.4129, 0.8437, 0.4112, 0.8438, 0.4099, 0.8438, 0.4101, 0.9193, 0.4114, 0.9193, 0.4114, 0.9193, 0.4101, 0.9193, 0.4107, 0.9745, 0.4118, 0.9745, 0.4118, 0.9745, 0.4107, 0.9745, 0.4114, 0.9948, 0.4124, 0.9948, 0.4124, 0.9948, 0.4114, 0.9948, 0.4121, 0.9745, 0.413, 0.9745, 0.413, 0.9745, 0.4121, 0.9745, 0.4126, 0.9193, 0.4134, 0.9193, 0.4134, 0.9193, 0.4126, 0.9193, 0.4128, 0.8438, 0.4135, 0.8438, 0.4135, 0.8438, 0.4128, 0.8438, 0.4126, 0.7682, 0.4134, 0.7682, 0.4134, 0.7682, 0.4126, 0.7682, 0.4121, 0.713, 0.413, 0.713, 0.413, 0.713, 0.4121, 0.713, 0.4114, 0.6927, 0.4124, 0.6927, 0.4124, 0.6927, 0.4114, 0.6927, 0.4107, 0.713, 0.4118, 0.713, 0.4118, 0.713, 0.4107, 0.713, 0.4101, 0.7682, 0.4114, 0.7682, 0.4114, 0.7682, 0.4101, 0.7682, 0.4099, 0.8438, 0.4112, 0.8438, 0.4099, 0.8438, 0.4091, 0.8438, 0.4093, 0.9193, 0.4101, 0.9193, 0.4101, 0.9193, 0.4093, 0.9193, 0.4099, 0.9745, 0.4107, 0.9745, 0.4107, 0.9745, 0.4099, 0.9745, 0.4107, 0.9948, 0.4114, 0.9948, 0.4114, 0.9948, 0.4107, 0.9948, 0.4115, 0.9745, 0.4121, 0.9745, 0.4121, 0.9745, 0.4115, 0.9745, 0.4121, 0.9193, 0.4126, 0.9193, 0.4126, 0.9193, 0.4121, 0.9193, 0.4123, 0.8438, 0.4128, 0.8438, 0.4128, 0.8438, 0.4123, 0.8438, 0.4121, 0.7682, 0.4126, 0.7682, 0.4126, 0.7682, 0.4121, 0.7682, 0.4115, 0.713, 0.4121, 0.713, 0.4121, 0.713, 0.4115, 0.713, 0.4107, 0.6927, 0.4114, 0.6927, 0.4114, 0.6927, 0.4107, 0.6927, 0.4099, 0.713, 0.4107, 0.713, 0.4107, 0.713, 0.4099, 0.713, 0.4093, 0.7682, 0.4101, 0.7682, 0.4101, 0.7682, 0.4093, 0.7682, 0.4091, 0.8438, 0.4099, 0.8438, 0.3932, 0.6262, 0.3931, 0.6546, 0.3932, 0.656, 0.3932, 0.6262, 0.3951, 0.6546, 0.395, 0.6262, 0.395, 0.6262, 0.395, 0.656, 0.3912, 0.5978, 0.3914, 0.5771, 0.3914, 0.5747, 0.3912, 0.5965, 0.394, 0.5771, 0.394, 0.5978, 0.394, 0.5964, 0.394, 0.5746, 0.3959, 0.6546, 0.396, 0.6262, 0.396, 0.6262, 0.3959, 0.656, 0.395, 0.6262, 0.3951, 0.6546, 0.395, 0.656, 0.395, 0.6262, 0.3939, 0.6262, 0.394, 0.5978, 0.394, 0.5964, 0.3939, 0.6262, 0.3941, 0.5771, 0.3942, 0.5978, 0.3942, 0.5965, 0.3941, 0.5747, 0.3959, 0.5978, 0.396, 0.6262, 0.396, 0.6262, 0.3959, 0.5965, 0.393, 0.6754, 0.3929, 0.6546, 0.3929, 0.656, 0.393, 0.6778, 0.3916, 0.683, 0.3914, 0.6754, 0.3914, 0.6778, 0.3916, 0.6858, 0.3957, 0.6754, 0.3959, 0.6546, 0.3959, 0.656, 0.3957, 0.6778, 0.3952, 0.5771, 0.3951, 0.5978, 0.395, 0.5964, 0.3952, 0.5746, 0.3959, 0.6546, 0.3957, 0.6754, 0.3957, 0.6778, 0.3959, 0.656, 0.3941, 0.6754, 0.3941, 0.683, 0.3941, 0.6858, 0.3941, 0.6778, 0.394, 0.6754, 0.3941, 0.683, 0.3941, 0.6858, 0.394, 0.6778, 0.3952, 0.5771, 0.3955, 0.5694, 0.3955, 0.5667, 0.3952, 0.5746, 0.3931, 0.6546, 0.3932, 0.6262, 0.3932, 0.6262, 0.3932, 0.656, 0.393, 0.5694, 0.393, 0.5771, 0.393, 0.5747, 0.393, 0.5667, 0.3929, 0.5978, 0.3929, 0.6262, 0.3929, 0.6262, 0.3929, 0.5965, 0.3952, 0.6754, 0.3955, 0.683, 0.3955, 0.6858, 0.3952, 0.6778, 0.3952, 0.6754, 0.3951, 0.6546, 0.395, 0.656, 0.3952, 0.6778, 0.3931, 0.5771, 0.393, 0.5694, 0.393, 0.5667, 0.3931, 0.5746, 0.3957, 0.5771, 0.3959, 0.5978, 0.3959, 0.5965, 0.3957, 0.5747, 0.4091, 0.8438, 0.4099, 0.8438, 0.4101, 0.9193, 0.4093, 0.9193, 0.4093, 0.9193, 0.4101, 0.9193, 0.4107, 0.9745, 0.4099, 0.9745, 0.4099, 0.9745, 0.4107, 0.9745, 0.4114, 0.9948, 0.4107, 0.9948, 0.4107, 0.9948, 0.4114, 0.9948, 0.4121, 0.9745, 0.4115, 0.9745, 0.4115, 0.9745, 0.4121, 0.9745, 0.4126, 0.9193, 0.4121, 0.9193, 0.4121, 0.9193, 0.4126, 0.9193, 0.4128, 0.8438, 0.4123, 0.8438, 0.4123, 0.8438, 0.4128, 0.8438, 0.4126, 0.7682, 0.4121, 0.7682, 0.4121, 0.7682, 0.4126, 0.7682, 0.4121, 0.713, 0.4115, 0.713, 0.4115, 0.713, 0.4121, 0.713, 0.4114, 0.6927, 0.4107, 0.6927, 0.4107, 0.6927, 0.4114, 0.6927, 0.4107, 0.713, 0.4099, 0.713, 0.4099, 0.713, 0.4107, 0.713, 0.4101, 0.7682, 0.4093, 0.7682, 0.4093, 0.7682, 0.4101, 0.7682, 0.4099, 0.8438, 0.4091, 0.8438, 0.4099, 0.8438, 0.4112, 0.8438, 0.4114, 0.9193, 0.4101, 0.9193, 0.4101, 0.9193, 0.4114, 0.9193, 0.4118, 0.9745, 0.4107, 0.9745, 0.4107, 0.9745, 0.4118, 0.9745, 0.4124, 0.9948, 0.4114, 0.9948, 0.4114, 0.9948, 0.4124, 0.9948, 0.413, 0.9745, 0.4121, 0.9745, 0.4121, 0.9745, 0.413, 0.9745, 0.4134, 0.9193, 0.4126, 0.9193, 0.4126, 0.9193, 0.4134, 0.9193, 0.4135, 0.8438, 0.4128, 0.8438, 0.4128, 0.8438, 0.4135, 0.8438, 0.4134, 0.7682, 0.4126, 0.7682, 0.4126, 0.7682, 0.4134, 0.7682, 0.413, 0.713, 0.4121, 0.713, 0.4121, 0.713, 0.413, 0.713, 0.4124, 0.6927, 0.4114, 0.6927, 0.4114, 0.6927, 0.4124, 0.6927, 0.4118, 0.713, 0.4107, 0.713, 0.4107, 0.713, 0.4118, 0.713, 0.4114, 0.7682, 0.4101, 0.7682, 0.4101, 0.7682, 0.4114, 0.7682, 0.4112, 0.8438, 0.4099, 0.8438, 0.4112, 0.8438, 0.4129, 0.8438, 0.413, 0.9193, 0.4114, 0.9193, 0.4114, 0.9193, 0.413, 0.9193, 0.4133, 0.9745, 0.4118, 0.9745, 0.4118, 0.9745, 0.4133, 0.9745, 0.4137, 0.9948, 0.4124, 0.9948, 0.4124, 0.9948, 0.4137, 0.9948, 0.4141, 0.9745, 0.413, 0.9745, 0.413, 0.9745, 0.4141, 0.9745, 0.4144, 0.9193, 0.4134, 0.9193, 0.4134, 0.9193, 0.4144, 0.9193, 0.4146, 0.8438, 0.4135, 0.8438, 0.4135, 0.8438, 0.4146, 0.8438, 0.4144, 0.7682, 0.4134, 0.7682, 0.4134, 0.7682, 0.4144, 0.7682, 0.4141, 0.713, 0.413, 0.713, 0.413, 0.713, 0.4141, 0.713, 0.4137, 0.6927, 0.4124, 0.6927, 0.4124, 0.6927, 0.4137, 0.6927, 0.4133, 0.713, 0.4118, 0.713, 0.4118, 0.713, 0.4133, 0.713, 0.413, 0.7682, 0.4114, 0.7682, 0.4114, 0.7682, 0.413, 0.7682, 0.4129, 0.8438, 0.4112, 0.8438, 0.4129, 0.8438, 0.4149, 0.8438, 0.4149, 0.9193, 0.413, 0.9193, 0.413, 0.9193, 0.4149, 0.9193, 0.4151, 0.9745, 0.4133, 0.9745, 0.4133, 0.9745, 0.4151, 0.9745, 0.4153, 0.9948, 0.4137, 0.9948, 0.4137, 0.9948, 0.4153, 0.9948, 0.4155, 0.9745, 0.4141, 0.9745, 0.4141, 0.9745, 0.4155, 0.9745, 0.4157, 0.9193, 0.4144, 0.9193, 0.4144, 0.9193, 0.4157, 0.9193, 0.4157, 0.8438, 0.4146, 0.8438, 0.4146, 0.8438, 0.4157, 0.8438, 0.4157, 0.7682, 0.4144, 0.7682, 0.4144, 0.7682, 0.4157, 0.7682, 0.4155, 0.713, 0.4141, 0.713, 0.4141, 0.713, 0.4155, 0.713, 0.4153, 0.6927, 0.4137, 0.6927, 0.4137, 0.6927, 0.4153, 0.6927, 0.4151, 0.713, 0.4133, 0.713, 0.4133, 0.713, 0.4151, 0.713, 0.4149, 0.7682, 0.413, 0.7682, 0.413, 0.7682, 0.4149, 0.7682, 0.4149, 0.8438, 0.4129, 0.8438, 0.392, 0.5978, 0.3919, 0.5771, 0.3919, 0.5746, 0.3921, 0.5964, 0.3929, 0.6546, 0.393, 0.6754, 0.393, 0.6778, 0.3929, 0.656, 0.395, 0.6262, 0.3951, 0.5978, 0.395, 0.5964, 0.395, 0.6262, 0.3931, 0.6754, 0.3931, 0.6546, 0.3932, 0.656, 0.3931, 0.6778, 0.3931, 0.5978, 0.3932, 0.6262, 0.3932, 0.6262, 0.3932, 0.5964, 0.3929, 0.5978, 0.393, 0.5771, 0.393, 0.5747, 0.3929, 0.5965, 0.396, 0.6262, 0.3959, 0.6546, 0.3959, 0.656, 0.396, 0.6262, 0.3929, 0.6262, 0.3929, 0.6546, 0.3929, 0.656, 0.3929, 0.6262, 0.3916, 0.683, 0.3919, 0.6754, 0.3919, 0.6778, 0.3916, 0.6858, 0.3912, 0.5978, 0.3911, 0.6262, 0.3911, 0.6262, 0.3912, 0.5965, 0.393, 0.683, 0.393, 0.6754, 0.393, 0.6778, 0.393, 0.6858, 0.3957, 0.6754, 0.3955, 0.683, 0.3955, 0.6858, 0.3957, 0.6778, 0.3919, 0.5771, 0.3916, 0.5694, 0.3916, 0.5667, 0.3919, 0.5746, 0.3951, 0.5978, 0.395, 0.6262, 0.395, 0.6262, 0.395, 0.5964, 0.3939, 0.6262, 0.394, 0.6546, 0.394, 0.656, 0.3939, 0.6262, 0.3941, 0.5771, 0.3941, 0.5694, 0.3941, 0.5667, 0.3941, 0.5747, 0.3919, 0.6754, 0.392, 0.6546, 0.3921, 0.656, 0.3919, 0.6778, 0.3919, 0.5771, 0.392, 0.5978, 0.3921, 0.5964, 0.3919, 0.5746, 0.392, 0.6546, 0.3921, 0.6262, 0.3921, 0.6262, 0.3921, 0.656, 0.3959, 0.5978, 0.3957, 0.5771, 0.3957, 0.5747, 0.3959, 0.5965, 0.3916, 0.5694, 0.3914, 0.5771, 0.3914, 0.5747, 0.3916, 0.5667, 0.3942, 0.6262, 0.3942, 0.5978, 0.3942, 0.5965, 0.3942, 0.6262, 0.3932, 0.6262, 0.3931, 0.5978, 0.3932, 0.5964, 0.3932, 0.6262, 0.393, 0.5771, 0.3929, 0.5978, 0.3929, 0.5965, 0.393, 0.5747, 0.4191, 0.8438, 0.4211, 0.8438, 0.4209, 0.9193, 0.419, 0.9193, 0.419, 0.9193, 0.4209, 0.9193, 0.4207, 0.9745, 0.4189, 0.9745, 0.4189, 0.9745, 0.4207, 0.9745, 0.4202, 0.9948, 0.4187, 0.9948, 0.4187, 0.9948, 0.4202, 0.9948, 0.4198, 0.9745, 0.4185, 0.9745, 0.4185, 0.9745, 0.4198, 0.9745, 0.4195, 0.9193, 0.4183, 0.9193, 0.4183, 0.9193, 0.4195, 0.9193, 0.4194, 0.8438, 0.4183, 0.8438, 0.4183, 0.8438, 0.4194, 0.8438, 0.4195, 0.7682, 0.4183, 0.7682, 0.4183, 0.7682, 0.4195, 0.7682, 0.4198, 0.713, 0.4185, 0.713, 0.4185, 0.713, 0.4198, 0.713, 0.4202, 0.6927, 0.4187, 0.6927, 0.4187, 0.6927, 0.4202, 0.6927, 0.4207, 0.713, 0.4189, 0.713, 0.4189, 0.713, 0.4207, 0.713, 0.4209, 0.7682, 0.419, 0.7682, 0.419, 0.7682, 0.4209, 0.7682, 0.4211, 0.8438, 0.4191, 0.8438, 0.4211, 0.8438, 0.4227, 0.8438, 0.4226, 0.9193, 0.4209, 0.9193, 0.4209, 0.9193, 0.4226, 0.9193, 0.4222, 0.9745, 0.4207, 0.9745, 0.4207, 0.9745, 0.4222, 0.9745, 0.4216, 0.9948, 0.4202, 0.9948, 0.4202, 0.9948, 0.4216, 0.9948, 0.421, 0.9745, 0.4198, 0.9745, 0.4198, 0.9745, 0.421, 0.9745, 0.4206, 0.9193, 0.4195, 0.9193, 0.4195, 0.9193, 0.4206, 0.9193, 0.4204, 0.8438, 0.4194, 0.8438, 0.4194, 0.8438, 0.4204, 0.8438, 0.4206, 0.7682, 0.4195, 0.7682, 0.4195, 0.7682, 0.4206, 0.7682, 0.421, 0.713, 0.4198, 0.713, 0.4198, 0.713, 0.421, 0.713, 0.4216, 0.6927, 0.4202, 0.6927, 0.4202, 0.6927, 0.4216, 0.6927, 0.4222, 0.713, 0.4207, 0.713, 0.4207, 0.713, 0.4222, 0.713, 0.4226, 0.7682, 0.4209, 0.7682, 0.4209, 0.7682, 0.4226, 0.7682, 0.4227, 0.8438, 0.4211, 0.8438, 0.4227, 0.8438, 0.424, 0.8438, 0.4238, 0.9193, 0.4226, 0.9193, 0.4226, 0.9193, 0.4238, 0.9193, 0.4233, 0.9745, 0.4222, 0.9745, 0.4222, 0.9745, 0.4233, 0.9745, 0.4226, 0.9948, 0.4216, 0.9948, 0.4216, 0.9948, 0.4226, 0.9948, 0.4219, 0.9745, 0.421, 0.9745, 0.421, 0.9745, 0.4219, 0.9745, 0.4214, 0.9193, 0.4206, 0.9193, 0.4206, 0.9193, 0.4214, 0.9193, 0.4212, 0.8438, 0.4204, 0.8438, 0.4204, 0.8438, 0.4212, 0.8438, 0.4214, 0.7682, 0.4206, 0.7682, 0.4206, 0.7682, 0.4214, 0.7682, 0.4219, 0.713, 0.421, 0.713, 0.421, 0.713, 0.4219, 0.713, 0.4226, 0.6927, 0.4216, 0.6927, 0.4216, 0.6927, 0.4226, 0.6927, 0.4233, 0.713, 0.4222, 0.713, 0.4222, 0.713, 0.4233, 0.713, 0.4238, 0.7682, 0.4226, 0.7682, 0.4226, 0.7682, 0.4238, 0.7682, 0.424, 0.8438, 0.4227, 0.8438, 0.424, 0.8438, 0.4248, 0.8438, 0.4246, 0.9193, 0.4238, 0.9193, 0.4238, 0.9193, 0.4246, 0.9193, 0.4241, 0.9745, 0.4233, 0.9745, 0.4233, 0.9745, 0.4241, 0.9745, 0.4233, 0.9948, 0.4226, 0.9948, 0.4226, 0.9948, 0.4233, 0.9948, 0.4225, 0.9745, 0.4219, 0.9745, 0.4219, 0.9745, 0.4225, 0.9745, 0.4219, 0.9193, 0.4214, 0.9193, 0.4214, 0.9193, 0.4219, 0.9193, 0.4217, 0.8438, 0.4212, 0.8438, 0.4212, 0.8438, 0.4217, 0.8438, 0.4219, 0.7682, 0.4214, 0.7682, 0.4214, 0.7682, 0.4219, 0.7682, 0.4225, 0.713, 0.4219, 0.713, 0.4219, 0.713, 0.4225, 0.713, 0.4233, 0.6927, 0.4226, 0.6927, 0.4226, 0.6927, 0.4233, 0.6927, 0.4241, 0.713, 0.4233, 0.713, 0.4233, 0.713, 0.4241, 0.713, 0.4246, 0.7682, 0.4238, 0.7682, 0.4238, 0.7682, 0.4246, 0.7682, 0.4248, 0.8438, 0.424, 0.8438, 0.3941, 0.6754, 0.3942, 0.6546, 0.3942, 0.656, 0.3941, 0.6778, 0.3941, 0.5694, 0.394, 0.5771, 0.394, 0.5746, 0.3941, 0.5667, 0.3911, 0.6262, 0.3912, 0.6546, 0.3912, 0.656, 0.3911, 0.6262, 0.3951, 0.5978, 0.3952, 0.5771, 0.3952, 0.5746, 0.395, 0.5964, 0.394, 0.6546, 0.394, 0.6754, 0.394, 0.6778, 0.394, 0.656, 0.3912, 0.6546, 0.3914, 0.6754, 0.3914, 0.6778, 0.3912, 0.656, 0.3919, 0.6754, 0.3916, 0.683, 0.3916, 0.6858, 0.3919, 0.6778, 0.393, 0.6754, 0.393, 0.683, 0.393, 0.6858, 0.393, 0.6778, 0.3942, 0.5978, 0.3942, 0.6262, 0.3942, 0.6262, 0.3942, 0.5965, 0.3955, 0.683, 0.3957, 0.6754, 0.3957, 0.6778, 0.3955, 0.6858, 0.3942, 0.6546, 0.3942, 0.6262, 0.3942, 0.6262, 0.3942, 0.656, 0.394, 0.6754, 0.394, 0.6546, 0.394, 0.656, 0.394, 0.6778, 0.3961, 0.6262, 0.396, 0.6262, 0.3959, 0.656, 0.396, 0.656, 0.396, 0.656, 0.3959, 0.656, 0.3957, 0.6778, 0.3958, 0.6778, 0.3958, 0.6778, 0.3957, 0.6778, 0.3955, 0.6858, 0.3956, 0.6858, 0.3956, 0.6858, 0.3955, 0.6858, 0.3952, 0.6778, 0.3953, 0.6778, 0.3953, 0.6778, 0.3952, 0.6778, 0.395, 0.656, 0.3951, 0.656, 0.3951, 0.656, 0.395, 0.656, 0.395, 0.6262, 0.395, 0.6262, 0.395, 0.6262, 0.395, 0.6262, 0.395, 0.5964, 0.3951, 0.5964, 0.3951, 0.5964, 0.395, 0.5964, 0.3952, 0.5746, 0.3953, 0.5746, 0.3953, 0.5746, 0.3952, 0.5746, 0.3955, 0.5667, 0.3956, 0.5667, 0.3956, 0.5667, 0.3955, 0.5667, 0.3957, 0.5747, 0.3958, 0.5747, 0.3958, 0.5747, 0.3957, 0.5747, 0.3959, 0.5965, 0.396, 0.5965, 0.396, 0.5965, 0.3959, 0.5965, 0.396, 0.6262, 0.3961, 0.6262, 0.3942, 0.6262, 0.3936, 0.6262, 0.3936, 0.656, 0.3942, 0.656, 0.3942, 0.656, 0.3936, 0.656, 0.3936, 0.6778, 0.3941, 0.6778, 0.3941, 0.6778, 0.3936, 0.6778, 0.3936, 0.6858, 0.3941, 0.6858, 0.3941, 0.6858, 0.3936, 0.6858, 0.3936, 0.6778, 0.394, 0.6778, 0.394, 0.6778, 0.3936, 0.6778, 0.3936, 0.656, 0.394, 0.656, 0.394, 0.656, 0.3936, 0.656, 0.3936, 0.6262, 0.3939, 0.6262, 0.3939, 0.6262, 0.3936, 0.6262, 0.3936, 0.5964, 0.394, 0.5964, 0.394, 0.5964, 0.3936, 0.5964, 0.3936, 0.5746, 0.394, 0.5746, 0.394, 0.5746, 0.3936, 0.5746, 0.3936, 0.5667, 0.3941, 0.5667, 0.3941, 0.5667, 0.3936, 0.5667, 0.3936, 0.5747, 0.3941, 0.5747, 0.3941, 0.5747, 0.3936, 0.5747, 0.3936, 0.5965, 0.3942, 0.5965, 0.3942, 0.5965, 0.3936, 0.5965, 0.3936, 0.6262, 0.3942, 0.6262, 0.3936, 0.6262, 0.3929, 0.6262, 0.3929, 0.656, 0.3936, 0.656, 0.3936, 0.656, 0.3929, 0.656, 0.393, 0.6778, 0.3936, 0.6778, 0.3936, 0.6778, 0.393, 0.6778, 0.393, 0.6858, 0.3936, 0.6858, 0.3936, 0.6858, 0.393, 0.6858, 0.3931, 0.6778, 0.3936, 0.6778, 0.3936, 0.6778, 0.3931, 0.6778, 0.3932, 0.656, 0.3936, 0.656, 0.3936, 0.656, 0.3932, 0.656, 0.3932, 0.6262, 0.3936, 0.6262, 0.3936, 0.6262, 0.3932, 0.6262, 0.3932, 0.5964, 0.3936, 0.5964, 0.3936, 0.5964, 0.3932, 0.5964, 0.3931, 0.5746, 0.3936, 0.5746, 0.3936, 0.5746, 0.3931, 0.5746, 0.393, 0.5667, 0.3936, 0.5667, 0.3936, 0.5667, 0.393, 0.5667, 0.393, 0.5747, 0.3936, 0.5747, 0.3936, 0.5747, 0.393, 0.5747, 0.3929, 0.5965, 0.3936, 0.5965, 0.3936, 0.5965, 0.3929, 0.5965, 0.3929, 0.6262, 0.3936, 0.6262, 0.3911, 0.6262, 0.391, 0.6262, 0.3911, 0.656, 0.3912, 0.656, 0.3912, 0.656, 0.3911, 0.656, 0.3913, 0.6778, 0.3914, 0.6778, 0.3914, 0.6778, 0.3913, 0.6778, 0.3916, 0.6858, 0.3916, 0.6858, 0.3916, 0.6858, 0.3916, 0.6858, 0.3918, 0.6778, 0.3919, 0.6778, 0.3919, 0.6778, 0.3918, 0.6778, 0.392, 0.656, 0.3921, 0.656, 0.3921, 0.656, 0.392, 0.656, 0.3921, 0.6262, 0.3921, 0.6262, 0.3921, 0.6262, 0.3921, 0.6262, 0.392, 0.5964, 0.3921, 0.5964, 0.3921, 0.5964, 0.392, 0.5964, 0.3918, 0.5746, 0.3919, 0.5746, 0.3919, 0.5746, 0.3918, 0.5746, 0.3916, 0.5667, 0.3916, 0.5667, 0.3916, 0.5667, 0.3916, 0.5667, 0.3913, 0.5747, 0.3914, 0.5747, 0.3914, 0.5747, 0.3913, 0.5747, 0.3911, 0.5965, 0.3912, 0.5965, 0.3912, 0.5965, 0.3911, 0.5965, 0.391, 0.6262, 0.3911, 0.6262, 0.391, 0.6262, 0.3911, 0.6262, 0.3912, 0.656, 0.3911, 0.656, 0.3911, 0.656, 0.3912, 0.656, 0.3914, 0.6778, 0.3913, 0.6778, 0.3913, 0.6778, 0.3914, 0.6778, 0.3916, 0.6858, 0.3916, 0.6858, 0.3916, 0.6858, 0.3916, 0.6858, 0.3919, 0.6778, 0.3918, 0.6778, 0.3918, 0.6778, 0.3919, 0.6778, 0.3921, 0.656, 0.392, 0.656, 0.392, 0.656, 0.3921, 0.656, 0.3921, 0.6262, 0.3921, 0.6262, 0.3921, 0.6262, 0.3921, 0.6262, 0.3921, 0.5964, 0.392, 0.5964, 0.392, 0.5964, 0.3921, 0.5964, 0.3919, 0.5746, 0.3918, 0.5746, 0.3918, 0.5746, 0.3919, 0.5746, 0.3916, 0.5667, 0.3916, 0.5667, 0.3916, 0.5667, 0.3916, 0.5667, 0.3914, 0.5747, 0.3913, 0.5747, 0.3913, 0.5747, 0.3914, 0.5747, 0.3912, 0.5965, 0.3911, 0.5965, 0.3911, 0.5965, 0.3912, 0.5965, 0.3911, 0.6262, 0.391, 0.6262, 0.3929, 0.6262, 0.3936, 0.6262, 0.3936, 0.656, 0.3929, 0.656, 0.3929, 0.656, 0.3936, 0.656, 0.3936, 0.6778, 0.393, 0.6778, 0.393, 0.6778, 0.3936, 0.6778, 0.3936, 0.6858, 0.393, 0.6858, 0.393, 0.6858, 0.3936, 0.6858, 0.3936, 0.6778, 0.3931, 0.6778, 0.3931, 0.6778, 0.3936, 0.6778, 0.3936, 0.656, 0.3932, 0.656, 0.3932, 0.656, 0.3936, 0.656, 0.3936, 0.6262, 0.3932, 0.6262, 0.3932, 0.6262, 0.3936, 0.6262, 0.3936, 0.5964, 0.3932, 0.5964, 0.3932, 0.5964, 0.3936, 0.5964, 0.3936, 0.5746, 0.3931, 0.5746, 0.3931, 0.5746, 0.3936, 0.5746, 0.3936, 0.5667, 0.393, 0.5667, 0.393, 0.5667, 0.3936, 0.5667, 0.3936, 0.5747, 0.393, 0.5747, 0.393, 0.5747, 0.3936, 0.5747, 0.3936, 0.5965, 0.3929, 0.5965, 0.3929, 0.5965, 0.3936, 0.5965, 0.3936, 0.6262, 0.3929, 0.6262, 0.3936, 0.6262, 0.3942, 0.6262, 0.3942, 0.656, 0.3936, 0.656, 0.3936, 0.656, 0.3942, 0.656, 0.3941, 0.6778, 0.3936, 0.6778, 0.3936, 0.6778, 0.3941, 0.6778, 0.3941, 0.6858, 0.3936, 0.6858, 0.3936, 0.6858, 0.3941, 0.6858, 0.394, 0.6778, 0.3936, 0.6778, 0.3936, 0.6778, 0.394, 0.6778, 0.394, 0.656, 0.3936, 0.656, 0.3936, 0.656, 0.394, 0.656, 0.3939, 0.6262, 0.3936, 0.6262, 0.3936, 0.6262, 0.3939, 0.6262, 0.394, 0.5964, 0.3936, 0.5964, 0.3936, 0.5964, 0.394, 0.5964, 0.394, 0.5746, 0.3936, 0.5746, 0.3936, 0.5746, 0.394, 0.5746, 0.3941, 0.5667, 0.3936, 0.5667, 0.3936, 0.5667, 0.3941, 0.5667, 0.3941, 0.5747, 0.3936, 0.5747, 0.3936, 0.5747, 0.3941, 0.5747, 0.3942, 0.5965, 0.3936, 0.5965, 0.3936, 0.5965, 0.3942, 0.5965, 0.3942, 0.6262, 0.3936, 0.6262, 0.396, 0.6262, 0.3961, 0.6262, 0.396, 0.656, 0.3959, 0.656, 0.3959, 0.656, 0.396, 0.656, 0.3958, 0.6778, 0.3957, 0.6778, 0.3957, 0.6778, 0.3958, 0.6778, 0.3956, 0.6858, 0.3955, 0.6858, 0.3955, 0.6858, 0.3956, 0.6858, 0.3953, 0.6778, 0.3952, 0.6778, 0.3952, 0.6778, 0.3953, 0.6778, 0.3951, 0.656, 0.395, 0.656, 0.395, 0.656, 0.3951, 0.656, 0.395, 0.6262, 0.395, 0.6262, 0.395, 0.6262, 0.395, 0.6262, 0.3951, 0.5964, 0.395, 0.5964, 0.395, 0.5964, 0.3951, 0.5964, 0.3953, 0.5746, 0.3952, 0.5746, 0.3952, 0.5746, 0.3953, 0.5746, 0.3956, 0.5667, 0.3955, 0.5667, 0.3955, 0.5667, 0.3956, 0.5667, 0.3958, 0.5747, 0.3957, 0.5747, 0.3957, 0.5747, 0.3958, 0.5747, 0.396, 0.5965, 0.3959, 0.5965, 0.3959, 0.5965, 0.396, 0.5965, 0.3961, 0.6262, 0.396, 0.6262])
me_torus.materials.append(mat_material)
me_torus.update()

# ---- objects
ob_life_saver = bpy.data.objects.new('Life Saver', me_torus)

# ---- transforms, parenting, visibility, modifiers, constraints
ob_life_saver.location = (0.0, 0.0, 0.0)
_m = ob_life_saver.modifiers.new('Subdivision', 'SUBSURF')
_m.render_levels = 1
_m = ob_life_saver.modifiers.new('Auto Smooth', 'NODES')
_m.node_group = ng_auto_smooth
_gi = [s.identifier for s in ng_auto_smooth.interface.items_tree if s.item_type == 'SOCKET' and s.in_out == 'INPUT']
_m[_gi[1]] = 1.047  # 'Angle'

# ---- collection membership
col_collection.objects.link(ob_life_saver)

# ---- scene / render settings (as saved in the file)
scene.frame_start = 1; scene.frame_end = 250; scene.frame_set(1)
scene.render.engine = 'BLENDER_EEVEE_NEXT'
scene.cycles.sampling_pattern = 'TABULATED_SOBOL'
bpy.context.view_layer.update()

# ---- added for rendering (the .blend has no active camera and no usable light): camera, sun
cam_auto = bpy.data.cameras.new('AutoCamera')
cam_auto.lens = 50.0
cam_auto.sensor_width = 36.0
cam_auto.clip_end = 1000.0
ob_auto_camera = bpy.data.objects.new('AutoCamera', cam_auto)
scene.collection.objects.link(ob_auto_camera)
ob_auto_camera.location = (0.5252, -0.63024, 0.42016)
ob_auto_camera.rotation_euler = (1.09748, -7.21219e-08, 0.694738)
scene.camera = ob_auto_camera
light_auto_sun = bpy.data.lights.new('AutoSun', 'SUN')
light_auto_sun.energy = 3.0
light_auto_sun.angle = 0.0523599
ob_auto_sun = bpy.data.objects.new('AutoSun', light_auto_sun)
scene.collection.objects.link(ob_auto_sun)
ob_auto_sun.rotation_euler = (0.872665, 0.174533, 0.523599)
bpy.context.view_layer.update()
